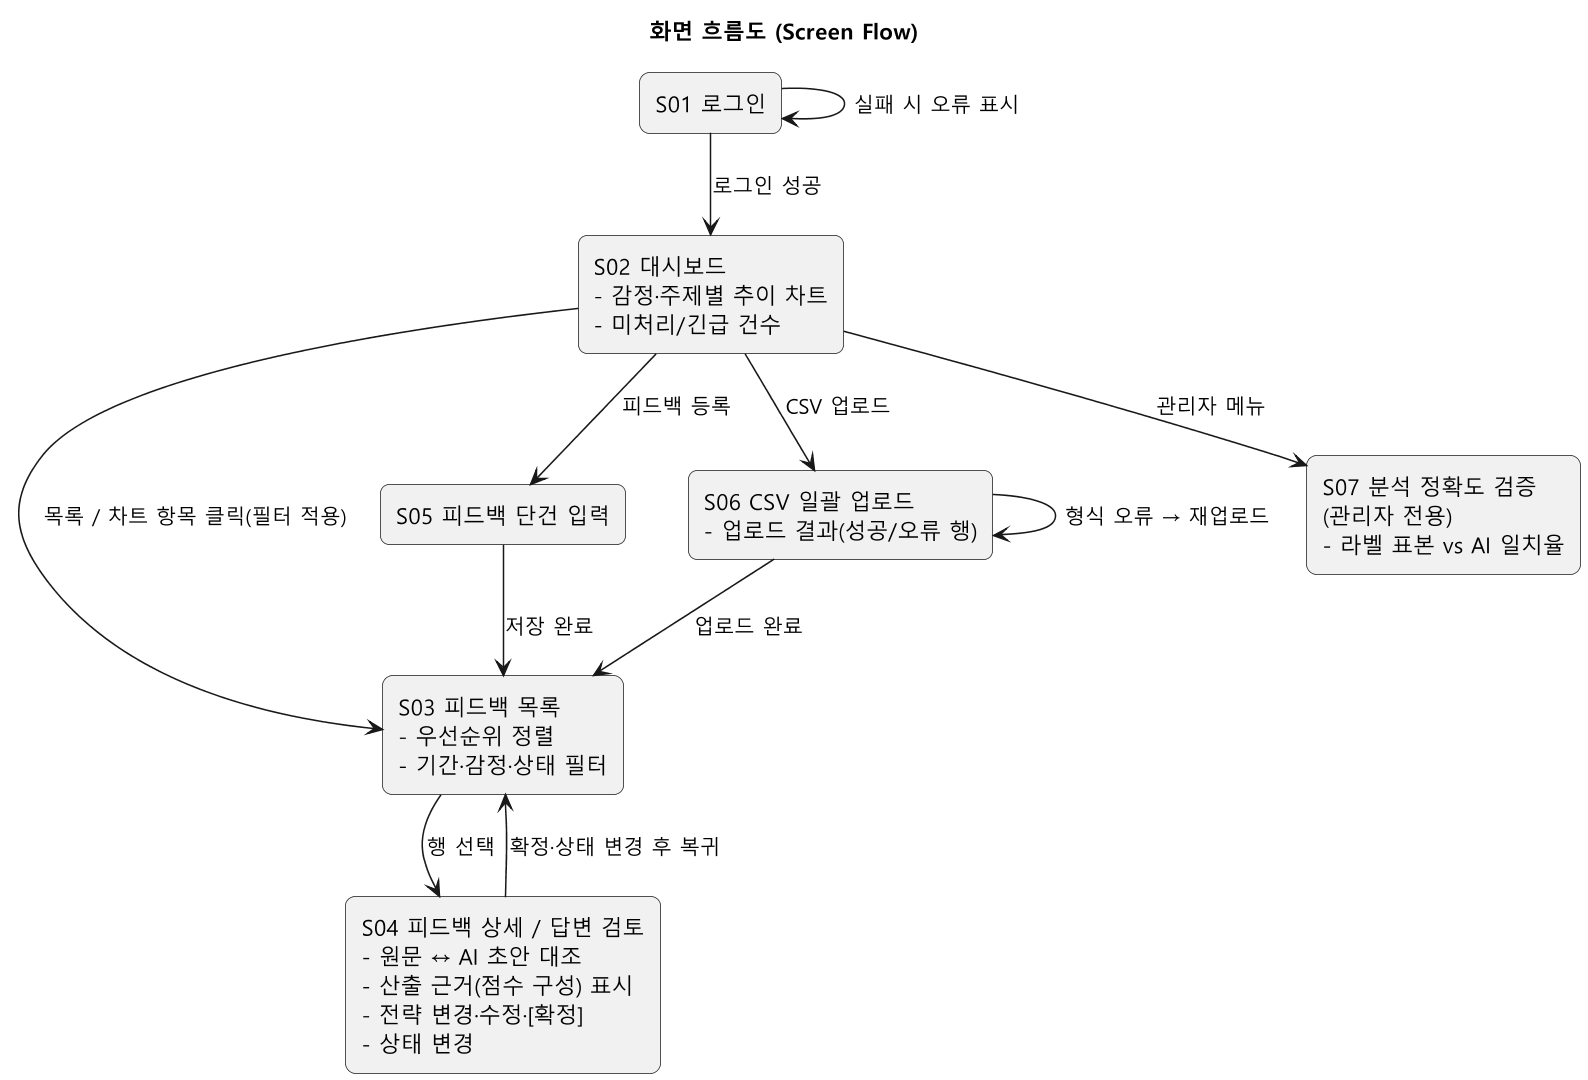

The diagram above was rendered by PlantUML. Its source (embedded in the PNG):
@startuml
skinparamlocked dpi 150
title 화면 흐름도 (Screen Flow)
skinparam shadowing false
skinparam defaultFontName "Malgun Gothic"
skinparam rectangleRoundCorner 12
skinparam nodesep 40
skinparam ranksep 45

rectangle "S01 로그인" as S01
rectangle "S02 대시보드\n- 감정·주제별 추이 차트\n- 미처리/긴급 건수" as S02
rectangle "S03 피드백 목록\n- 우선순위 정렬\n- 기간·감정·상태 필터" as S03
rectangle "S04 피드백 상세 / 답변 검토\n- 원문 ↔ AI 초안 대조\n- 산출 근거(점수 구성) 표시\n- 전략 변경·수정·[확정]\n- 상태 변경" as S04
rectangle "S05 피드백 단건 입력" as S05
rectangle "S06 CSV 일괄 업로드\n- 업로드 결과(성공/오류 행)" as S06
rectangle "S07 분석 정확도 검증\n(관리자 전용)\n- 라벨 표본 vs AI 일치율" as S07

S01 --> S02 : 로그인 성공
S01 --> S01 : 실패 시 오류 표시
S02 --> S03 : 목록 / 차트 항목 클릭(필터 적용)
S03 --> S04 : 행 선택
S04 --> S03 : 확정·상태 변경 후 복귀
S02 --> S05 : 피드백 등록
S02 --> S06 : CSV 업로드
S05 --> S03 : 저장 완료
S06 --> S03 : 업로드 완료
S06 --> S06 : 형식 오류 → 재업로드
S02 --> S07 : 관리자 메뉴
@enduml